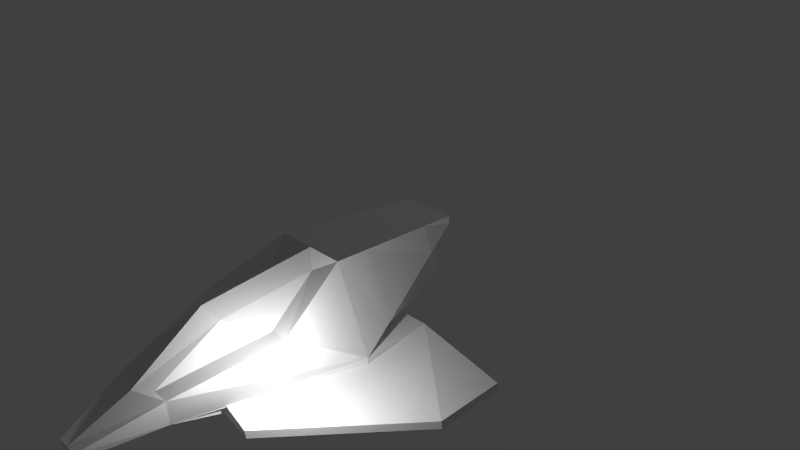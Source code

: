 # Source: ship2.blend  (saved by Blender 2.67.1; exported with 4.5.12 LTS)
import bpy
from mathutils import Matrix  # noqa: F401  (used for matrix-valued properties, if any)

bpy.ops.wm.read_factory_settings(use_empty=True)
scene = bpy.context.scene
scene.name = 'Scene'

# ---- collections
col_collection_1 = bpy.data.collections.new('Collection 1'); scene.collection.children.link(col_collection_1)

# ---- materials (node trees are filled in below, after node groups)
mat_material = bpy.data.materials.new('Material')
mat_material.alpha_threshold = 0.0
mat_material.use_transparent_shadow = False
mat_material.roughness = 0.5
mat_material.line_color = (0.0, 0.0, 0.0, 1.0)

# ---- material node trees

# ---- world
world_world = bpy.data.worlds.new('World'); scene.world = world_world
world_world.color = (0.05088, 0.05088, 0.05088)
world_world.use_sun_shadow = False
world_world.sun_shadow_jitter_overblur = 0.0
world_world.cycles.sampling_method = 'MANUAL'
world_world.cycles.sample_map_resolution = 256

# ---- cameras
cam_camera = bpy.data.cameras.new('Camera')
cam_camera.clip_end = 100.0
cam_camera.lens = 35.0
cam_camera.sensor_width = 32.0
cam_camera.sensor_height = 18.0
cam_camera.ortho_scale = 7.314
cam_camera.dof.focus_distance = 0.0
cam_camera.dof.aperture_fstop = 128.0

# ---- lights
light_lamp_002 = bpy.data.lights.new('Lamp.002', 'POINT')
light_lamp_002.transmission_factor = 0.0
light_lamp_002.cutoff_distance = 30.0
light_lamp_002.energy = 100.0
light_lamp_002.shadow_buffer_clip_start = 1.001
light_lamp_002.shadow_soft_size = 0.1
light_lamp_002.shadow_maximum_resolution = 0.006
light_lamp_002.use_absolute_resolution = True
light_lamp_002.cycles.use_multiple_importance_sampling = False
light_lamp_001 = bpy.data.lights.new('Lamp.001', 'POINT')
light_lamp_001.transmission_factor = 0.0
light_lamp_001.cutoff_distance = 30.0
light_lamp_001.energy = 100.0
light_lamp_001.shadow_buffer_clip_start = 1.001
light_lamp_001.shadow_soft_size = 0.1
light_lamp_001.shadow_maximum_resolution = 0.006
light_lamp_001.use_absolute_resolution = True
light_lamp_001.cycles.use_multiple_importance_sampling = False
light_lamp = bpy.data.lights.new('Lamp', 'POINT')
light_lamp.transmission_factor = 0.0
light_lamp.cutoff_distance = 30.0
light_lamp.energy = 100.0
light_lamp.shadow_buffer_clip_start = 1.001
light_lamp.shadow_soft_size = 0.1
light_lamp.shadow_maximum_resolution = 0.006
light_lamp.use_absolute_resolution = True
light_lamp.cycles.use_multiple_importance_sampling = False

# ---- meshes
me_cube_001 = bpy.data.meshes.new('Cube.001')
me_cube_001.from_pydata([(0.374, 1.0, 0.222), (1.0, -1.0, -0.6211), (-1.0, -1.0, -0.6211), (-0.374, 1.0, 0.222), (0.374, 1.0, 0.3339), (0.5107, -1.0, 0.4752), (-0.5107, -1.0, 0.4752), (-0.374, 1.0, 0.3339), (0.06111, -4.229, -0.814), (-0.06111, -4.229, -0.814), (0.1651, -4.229, -0.6405), (-0.1651, -4.229, -0.6405), (-0.767, -1.977, -0.02028), (0.767, -1.977, -0.02028), (-0.4324, -3.295, -0.3304), (0.4324, -3.295, -0.3304), (-7.153e-07, -2.52, 0.3154), (-5.364e-07, -1.0, 0.4752), (-8.462e-07, -3.469, -0.3304), (0.5237, -1.977, -0.02028), (-0.5237, -1.977, -0.02028), (0.2224, -2.436, 0.1898), (0.2362, -1.167, 0.3191), (0.1925, -3.295, -0.3304), (-0.2224, -2.436, 0.1898), (-0.2362, -1.167, 0.3191), (-0.1925, -3.295, -0.3304), (-9.09e-07, -4.229, -0.6405), (-0.2361, -3.195, -0.8083), (0.2361, -3.195, -0.8083), (0.9964, -0.9883, -0.9159), (-0.9964, -0.9883, -0.9159), (-0.2361, -2.603, -0.9141), (0.2361, -2.603, -0.9141), (1.0, -0.06851, -0.5655), (-1.0, -0.06851, -0.5655), (0.9964, -0.05677, -0.8602), (-0.9964, -0.05677, -0.8602), (1.0, -1.0, -0.7048), (-1.0, -1.0, -0.7048), (-0.3522, -2.614, -0.7176), (0.3522, -2.614, -0.7176), (1.0, -0.9883, -0.8177), (-1.0, -0.9883, -0.8177), (-0.3522, -2.603, -0.9141), (0.3522, -2.603, -0.9141), (1.0, -0.06851, -0.5655), (-1.0, -0.06851, -0.5655), (1.0, -0.05677, -0.762), (-1.0, -0.05677, -0.762), (2.202, -1.0, -0.8546), (-2.202, -1.0, -0.8546), (-0.7755, -2.614, -0.9088), (0.7755, -2.614, -0.9088), (2.202, -0.9883, -0.9651), (-2.202, -0.9883, -0.9651), (-0.7755, -2.603, -1.019), (0.7755, -2.603, -1.019), (2.202, -0.06851, -0.8233), (-2.202, -0.06851, -0.8233), (2.202, -0.05677, -0.9338), (-2.202, -0.05677, -0.9338), (0.5258, 0.5152, 0.01762), (-0.5258, 0.5152, 0.01762), (0.4071, 0.5152, 0.3681), (-0.4071, 0.5152, 0.3681), (0.2792, 0.8544, -0.06856), (-0.2792, 0.8544, -0.06856), (-0.2978, 0.8808, -0.4912), (0.2978, 0.8808, -0.4912), (-0.4786, -0.5309, 0.4421), (-0.8532, -0.5309, -0.4234), (0.4786, -0.5309, 0.4421), (0.8532, -0.5309, -0.4234)], [], [(73, 1, 2, 71), (72, 70, 6, 17, 5), (73, 72, 5, 1), (28, 9, 11), (63, 65, 7, 3), (4, 0, 3, 7), (18, 26, 14, 11, 27, 10, 15, 23), (28, 29, 8, 9), (12, 20, 25, 6), (17, 16, 22), (19, 23, 15, 13), (16, 17, 25), (21, 16, 18, 23), (14, 26, 20, 12), (22, 21, 19), (19, 21, 23), (5, 17, 22), (16, 24, 26, 18), (24, 20, 26), (24, 25, 20), (8, 10, 27, 11, 9), (36, 34, 46, 48), (31, 30, 33, 32), (1, 29, 41, 38), (29, 28, 32, 33), (35, 37, 49, 47), (35, 34, 36, 37), (2, 1, 34, 35), (28, 2, 39, 40), (30, 31, 37, 36), (42, 48, 60, 54), (40, 39, 51, 52), (41, 45, 57, 53), (46, 38, 50, 58), (32, 28, 40, 44), (2, 35, 47, 39), (29, 33, 45, 41), (37, 31, 43, 49), (31, 32, 44, 43), (34, 1, 38, 46), (33, 30, 42, 45), (30, 36, 48, 42), (52, 51, 55, 56), (50, 53, 57, 54), (55, 51, 59, 61), (50, 54, 60, 58), (38, 41, 53, 50), (47, 49, 61, 59), (43, 44, 56, 55), (48, 46, 58, 60), (45, 42, 54, 57), (39, 47, 59, 51), (49, 43, 55, 61), (44, 40, 52, 56), (0, 62, 63, 3), (4, 7, 65, 64), (0, 4, 64, 62), (71, 70, 65, 63), (2, 6, 70, 71), (66, 69, 68, 67), (62, 64, 72, 73), (63, 62, 66, 67), (64, 65, 70, 72), (71, 63, 67), (73, 71, 68, 69), (73, 69, 66), (1, 13, 15), (6, 2, 12), (1, 5, 13), (28, 11, 14), (8, 29, 10), (2, 28, 14), (10, 29, 15), (29, 1, 15), (12, 2, 14), (68, 71, 67), (62, 73, 66), (17, 6, 25), (13, 5, 22, 19), (16, 21, 22), (24, 16, 25)])
_uv = me_cube_001.uv_layers.new(name='UVMap')
_uv.uv.foreach_set('vector', [0.8128, 0.3941, 0.7045, 0.4225, 0.7149, 0.0002099, 0.8216, 0.03385, 0.8777, 0.9337, 0.967, 0.9337, 0.97, 0.9775, 0.9223, 0.9775, 0.8747, 0.9775, 0.4524, 0.3368, 0.4584, 0.4434, 0.4053, 0.4484, 0.3975, 0.3127, 0.3491, 0.5148, 0.2389, 0.4703, 0.2494, 0.4499, 0.7962, 0.5477, 0.8085, 0.5076, 0.8607, 0.5254, 0.8574, 0.5377, 0.9998, 0.2299, 0.9884, 0.2299, 0.9884, 0.1539, 0.9998, 0.1539, 0.7273, 0.6294, 0.7426, 0.6481, 0.7425, 0.6705, 0.6509, 0.645, 0.6502, 0.6142, 0.6508, 0.6142, 0.7422, 0.5881, 0.7425, 0.6105, 0.2817, 0.1327, 0.2908, 0.2433, 0.0452, 0.2223, 0.04284, 0.1936, 0.8685, 0.7025, 0.8686, 0.6798, 0.9506, 0.6535, 0.9709, 0.6799, 0.009374, 0.6193, 0.2901, 0.6069, 0.05039, 0.6745, 0.8683, 0.578, 0.7425, 0.6105, 0.7422, 0.5881, 0.868, 0.5553, 0.2901, 0.6069, 0.009374, 0.6193, 0.04535, 0.5606, 0.2866, 0.6506, 0.2901, 0.6069, 0.4902, 0.598, 0.4632, 0.642, 0.7425, 0.6705, 0.7426, 0.6481, 0.8686, 0.6798, 0.8685, 0.7025, 0.05039, 0.6745, 0.2866, 0.6506, 0.2265, 0.7365, 0.2265, 0.7365, 0.2866, 0.6506, 0.4632, 0.642, 0.9705, 0.5771, 0.9728, 0.6247, 0.9505, 0.6037, 0.2901, 0.6069, 0.2827, 0.5636, 0.4594, 0.5565, 0.4902, 0.598, 0.2827, 0.5636, 0.2153, 0.4834, 0.4594, 0.5565, 0.2827, 0.5636, 0.04535, 0.5606, 0.2153, 0.4834, 0.0452, 0.2223, 0.006568, 0.25, 0.003389, 0.2113, 0.0002099, 0.1726, 0.04284, 0.1936, 0.6217, 0.2406, 0.632, 0.2514, 0.6319, 0.2515, 0.6248, 0.2442, 0.5876, 0.1774, 0.5842, 0.2383, 0.4277, 0.2268, 0.417, 0.162, 0.7045, 0.4225, 0.2908, 0.2433, 0.4187, 0.2793, 0.6755, 0.395, 0.2908, 0.2433, 0.2817, 0.1327, 0.417, 0.162, 0.4277, 0.2268, 0.6446, 0.1682, 0.6322, 0.1796, 0.6358, 0.1758, 0.6444, 0.1681, 0.6446, 0.1682, 0.632, 0.2514, 0.6217, 0.2406, 0.6322, 0.1796, 0.7149, 0.0002099, 0.7045, 0.4225, 0.632, 0.2514, 0.6446, 0.1682, 0.2817, 0.1327, 0.7149, 0.0002099, 0.6884, 0.02259, 0.416, 0.1099, 0.5842, 0.2383, 0.5876, 0.1774, 0.6322, 0.1796, 0.6217, 0.2406, 0.5841, 0.2438, 0.6248, 0.2442, 0.5966, 0.2638, 0.5866, 0.272, 0.1292, 0.7263, 0.3431, 0.8153, 0.3424, 0.9766, 0.126, 0.7881, 0.4187, 0.2793, 0.4413, 0.2393, 0.5063, 0.2667, 0.5042, 0.2721, 0.4792, 0.8148, 0.6045, 0.8204, 0.601, 0.9817, 0.477, 0.9785, 0.417, 0.162, 0.2817, 0.1327, 0.416, 0.1099, 0.433, 0.1511, 0.7149, 0.0002099, 0.6446, 0.1682, 0.6444, 0.1681, 0.6884, 0.02259, 0.2908, 0.2433, 0.4277, 0.2268, 0.4413, 0.2393, 0.4187, 0.2793, 0.6322, 0.1796, 0.5876, 0.1774, 0.5883, 0.1712, 0.6358, 0.1758, 0.5876, 0.1774, 0.417, 0.162, 0.433, 0.1511, 0.5883, 0.1712, 0.632, 0.2514, 0.7045, 0.4225, 0.6755, 0.395, 0.6319, 0.2515, 0.4277, 0.2268, 0.5842, 0.2383, 0.5841, 0.2438, 0.4413, 0.2393, 0.5842, 0.2383, 0.6217, 0.2406, 0.6248, 0.2442, 0.5841, 0.2438, 0.5018, 0.1262, 0.5952, 0.1358, 0.5944, 0.1391, 0.5033, 0.1326, 0.587, 0.2749, 0.5042, 0.2721, 0.5063, 0.2667, 0.5866, 0.272, 0.5944, 0.1391, 0.5952, 0.1358, 0.6063, 0.1484, 0.605, 0.1498, 0.587, 0.2749, 0.5866, 0.272, 0.5966, 0.2638, 0.5976, 0.2651, 0.6045, 0.8204, 0.8206, 0.7369, 0.8222, 0.7987, 0.601, 0.9817, 0.6444, 0.1681, 0.6358, 0.1758, 0.605, 0.1498, 0.6063, 0.1484, 0.5883, 0.1712, 0.433, 0.1511, 0.5033, 0.1326, 0.5944, 0.1391, 0.6248, 0.2442, 0.6319, 0.2515, 0.5976, 0.2651, 0.5966, 0.2638, 0.4413, 0.2393, 0.5841, 0.2438, 0.5866, 0.272, 0.5063, 0.2667, 0.3431, 0.8153, 0.4685, 0.8129, 0.4665, 0.9766, 0.3424, 0.9766, 0.6358, 0.1758, 0.5883, 0.1712, 0.5944, 0.1391, 0.605, 0.1498, 0.433, 0.1511, 0.416, 0.1099, 0.5018, 0.1262, 0.5033, 0.1326, 0.9884, 0.2299, 0.9349, 0.2453, 0.9349, 0.1384, 0.9884, 0.1539, 0.8875, 0.7906, 0.9572, 0.7906, 0.9603, 0.8359, 0.8844, 0.8359, 0.6318, 0.4153, 0.632, 0.428, 0.577, 0.4325, 0.575, 0.3906, 0.6642, 0.5697, 0.6962, 0.4678, 0.8085, 0.5076, 0.7962, 0.5477, 0.6051, 0.5796, 0.6459, 0.4499, 0.6962, 0.4678, 0.6642, 0.5697, 0.8455, 0.9371, 0.8473, 0.9766, 0.7917, 0.9766, 0.7935, 0.9371, 0.575, 0.3906, 0.577, 0.4325, 0.4584, 0.4434, 0.4524, 0.3368, 0.9349, 0.1384, 0.9349, 0.2453, 0.9185, 0.2029, 0.927, 0.1742, 0.8844, 0.8359, 0.9603, 0.8359, 0.967, 0.9337, 0.8777, 0.9337, 0.8216, 0.03385, 0.9349, 0.1384, 0.927, 0.1742, 0.8128, 0.3941, 0.8216, 0.03385, 0.9039, 0.1736, 0.8964, 0.1955, 0.8128, 0.3941, 0.8964, 0.1955, 0.9185, 0.2029, 0.3975, 0.3127, 0.2912, 0.3918, 0.1344, 0.3723, 0.6459, 0.4499, 0.6051, 0.5796, 0.5214, 0.4768, 0.3975, 0.3127, 0.4053, 0.4484, 0.2912, 0.3918, 0.3491, 0.5148, 0.2494, 0.4499, 0.3647, 0.4572, 0.0157, 0.3287, 0.1334, 0.3127, 0.02083, 0.351, 0.6051, 0.5796, 0.3491, 0.5148, 0.3647, 0.4572, 0.02083, 0.351, 0.1334, 0.3127, 0.1344, 0.3723, 0.1334, 0.3127, 0.3975, 0.3127, 0.1344, 0.3723, 0.5214, 0.4768, 0.6051, 0.5796, 0.3647, 0.4572, 0.9039, 0.1736, 0.8216, 0.03385, 0.927, 0.1742, 0.9349, 0.2453, 0.8128, 0.3941, 0.9185, 0.2029, 0.9728, 0.6324, 0.9709, 0.6799, 0.9506, 0.6535, 0.868, 0.5553, 0.9705, 0.5771, 0.9505, 0.6037, 0.8683, 0.578, 0.2901, 0.6069, 0.2866, 0.6506, 0.05039, 0.6745, 0.2827, 0.5636, 0.2901, 0.6069, 0.04535, 0.5606])
me_cube_001.materials.append(mat_material)
me_cube_001.use_remesh_preserve_volume = False
me_cube_001.use_remesh_preserve_attributes = False
me_cube_001.use_mirror_vertex_groups = False
me_cube_001.update()

# ---- objects
ob_lamp_002 = bpy.data.objects.new('Lamp.002', light_lamp_002)
ob_lamp_001 = bpy.data.objects.new('Lamp.001', light_lamp_001)
ob_cube = bpy.data.objects.new('Cube', me_cube_001)
ob_lamp = bpy.data.objects.new('Lamp', light_lamp)
ob_camera = bpy.data.objects.new('Camera', cam_camera)

# ---- transforms, parenting, visibility, modifiers, constraints
ob_lamp_002.location = (1.511, -2.459, 0.225)
ob_lamp_002.rotation_euler = (0.6503, 0.05522, 1.866)
ob_lamp_002.lock_rotations_4d = False
ob_lamp_002.empty_display_type = 'ARROWS'
ob_lamp_002.color = (0.0, 0.0, 0.0, 0.0)
ob_lamp_002.lineart.crease_threshold = 0.0
ob_lamp_001.location = (-6.307, 7.019, 0.8132)
ob_lamp_001.rotation_euler = (0.6503, 0.05522, 1.866)
ob_lamp_001.lock_rotations_4d = False
ob_lamp_001.empty_display_type = 'ARROWS'
ob_lamp_001.color = (0.0, 0.0, 0.0, 0.0)
ob_lamp_001.lineart.crease_threshold = 0.0
ob_cube.location = (0.0, 0.0, 0.0)
ob_cube.lock_rotations_4d = False
ob_cube.empty_display_type = 'ARROWS'
ob_cube.lineart.crease_threshold = 0.0
ob_lamp.location = (4.076, 6.874, 5.904)
ob_lamp.rotation_euler = (0.6503, 0.05522, 1.866)
ob_lamp.lock_rotations_4d = False
ob_lamp.empty_display_type = 'ARROWS'
ob_lamp.color = (0.0, 0.0, 0.0, 0.0)
ob_lamp.lineart.crease_threshold = 0.0
ob_camera.location = (7.481, -6.508, 5.344)
ob_camera.rotation_euler = (1.109, 0.01082, 0.8149)
ob_camera.lock_rotations_4d = False
ob_camera.empty_display_type = 'ARROWS'
ob_camera.color = (0.0, 0.0, 0.0, 0.0)
ob_camera.display_type = 'WIRE'
ob_camera.lineart.crease_threshold = 0.0

# ---- collection membership
col_collection_1.objects.link(ob_lamp_002)
col_collection_1.objects.link(ob_lamp_001)
col_collection_1.objects.link(ob_cube)
col_collection_1.objects.link(ob_lamp)
col_collection_1.objects.link(ob_camera)

# ---- scene / render settings (as saved in the file)
scene.camera = ob_camera
scene.frame_start = 1; scene.frame_end = 250; scene.frame_set(0)
scene.render.engine = 'BLENDER_EEVEE_NEXT'
scene.render.image_settings.color_mode = 'RGB'
scene.render.image_settings.compression = 90
scene.render.resolution_percentage = 50
scene.render.dither_intensity = 0.0
scene.cycles.use_denoising = False
scene.cycles.samples = 10
scene.cycles.sampling_pattern = 'TABULATED_SOBOL'
scene.cycles.light_sampling_threshold = 0.0
scene.cycles.use_adaptive_sampling = False
scene.cycles.use_light_tree = False
scene.cycles.blur_glossy = 0.0
scene.cycles.volume_bounces = 1
scene.cycles.pixel_filter_type = 'GAUSSIAN'
scene.cycles.sample_clamp_indirect = 0.0
scene.view_settings.view_transform = 'Standard'
bpy.context.view_layer.update()
